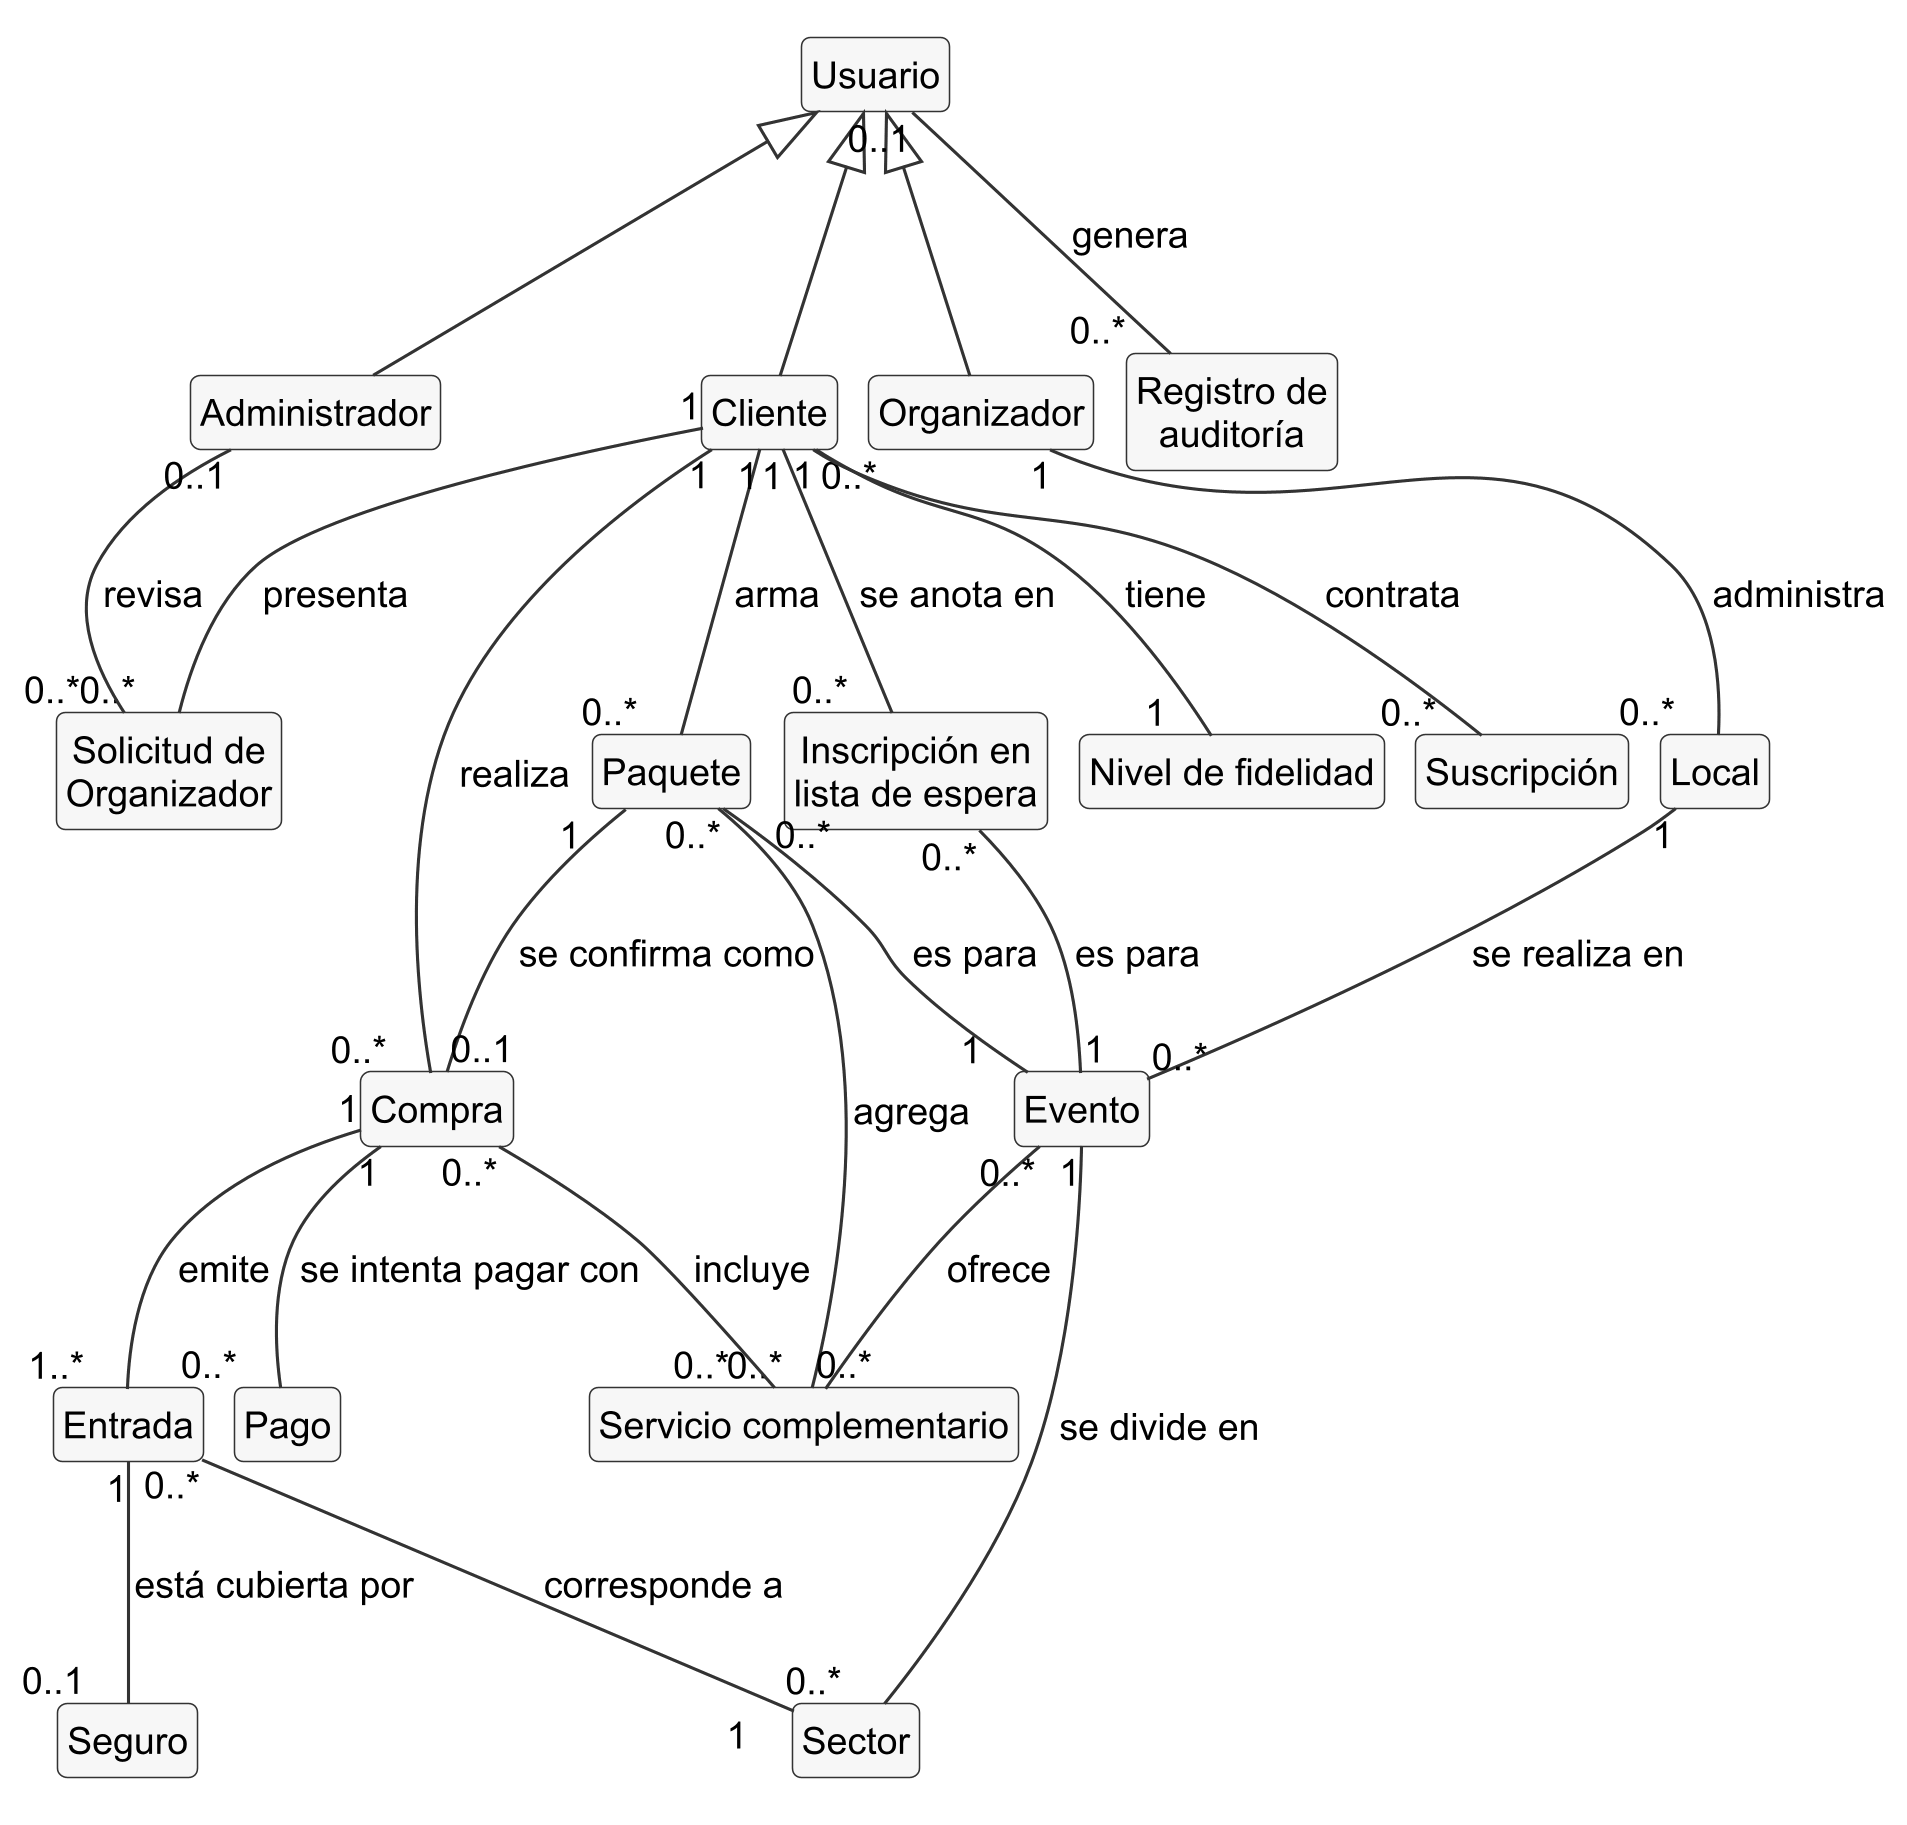

The diagram above was rendered by PlantUML. Its source (embedded in the PNG):
@startuml dominio-conceptual
skinparamlocked dpi 300
!include _estilo.iuml
skinparam nodesep 10
skinparam ranksep 60
hide empty members
' Modelo de dominio conceptual: conceptos del negocio, sin atributos, sin métodos y sin clases
' de software. Sale de los requerimientos y de las reglas de negocio; se contrastó con el código
' (ver la tabla de justificación en docs/PARA-MAXIMO-DIAGRAMAS.md).

class Usuario
class Cliente
class Organizador
class Administrador
class "Solicitud de\nOrganizador" as Solicitud
class "Registro de\nauditoría" as Registro
class "Nivel de fidelidad" as Nivel
class Suscripción
class Local
class Evento
class Sector
class "Servicio complementario" as Servicio
class Paquete
class Compra
class Entrada
class Pago
class Seguro
class "Inscripción en\nlista de espera" as Inscripcion

Usuario <|-- Cliente
Usuario <|-- Organizador
Usuario <|-- Administrador
Organizador "1" -- "0..*$_" Local : administra
Cliente "1" -- "0..*$_" Solicitud : presenta
Administrador "0..1" -- "0..*$_" Solicitud : revisa
Usuario "0..1" -- "0..*$_" Registro : genera
Local "1" -- "0..*$_" Evento : se realiza en
Evento "1" -- "0..*$_" Sector : se divide en
Evento "0..*" -- "0..*$_" Servicio : ofrece
Cliente "0..*" -- "1$_" Nivel : tiene
Cliente "1" -- "0..*$_" Suscripción : contrata
Cliente "1" -- "0..*$_" Paquete : arma
Paquete "0..*" -- "1$_" Evento : es para
Paquete "$_ 0..*" -- "0..*$_" Servicio : agrega
Paquete "1$_" -- "0..1$_" Compra : se confirma como
Cliente "1" -- "0..*$_" Compra : realiza
Compra "1" -- "1..*$_" Entrada : emite
Compra "0..*" -- "0..*$_" Servicio : incluye
Entrada "0..*" -- "1$_" Sector : corresponde a
Compra "1" -- "0..*$_" Pago : se intenta pagar con
Entrada "1" -- "0..1$_" Seguro : está cubierta por
Cliente "1" -- "0..*$_" Inscripcion : se anota en
Inscripcion "0..*" -- "1$_" Evento : es para
@enduml